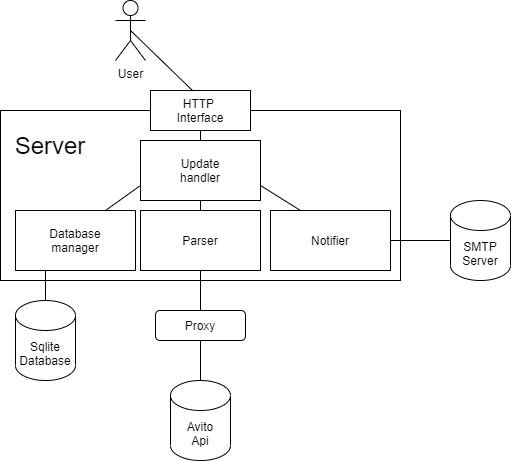

The diagram above was exported from draw.io. Its source (the exported page's mxGraphModel, read from the mxfile embedded in the PNG):
<mxGraphModel dx="981" dy="527" grid="1" gridSize="10" guides="1" tooltips="1" connect="1" arrows="1" fold="1" page="1" pageScale="1" pageWidth="827" pageHeight="1169" math="0" shadow="0">
  <root>
    <mxCell id="0" />
    <mxCell id="1" parent="0" />
    <mxCell id="CGM7OY7ghP2opKILfqxJ-9" value="&lt;font style=&quot;font-size: 24px&quot;&gt;Server&lt;/font&gt;" style="rounded=0;whiteSpace=wrap;html=1;spacingTop=-100;spacingLeft=-300;" vertex="1" parent="1">
      <mxGeometry x="140" y="340" width="400" height="170" as="geometry" />
    </mxCell>
    <mxCell id="CGM7OY7ghP2opKILfqxJ-1" value="HTTP&amp;nbsp;&lt;br&gt;Interface" style="rounded=0;whiteSpace=wrap;html=1;" vertex="1" parent="1">
      <mxGeometry x="290" y="320" width="100" height="40" as="geometry" />
    </mxCell>
    <mxCell id="CGM7OY7ghP2opKILfqxJ-2" value="Update&lt;br&gt;handler" style="rounded=0;whiteSpace=wrap;html=1;" vertex="1" parent="1">
      <mxGeometry x="280" y="370" width="120" height="60" as="geometry" />
    </mxCell>
    <mxCell id="CGM7OY7ghP2opKILfqxJ-3" value="Database&lt;br&gt;manager" style="rounded=0;whiteSpace=wrap;html=1;" vertex="1" parent="1">
      <mxGeometry x="155" y="440" width="120" height="60" as="geometry" />
    </mxCell>
    <mxCell id="CGM7OY7ghP2opKILfqxJ-4" value="Parser&lt;br&gt;" style="rounded=0;whiteSpace=wrap;html=1;" vertex="1" parent="1">
      <mxGeometry x="280" y="440" width="120" height="60" as="geometry" />
    </mxCell>
    <mxCell id="CGM7OY7ghP2opKILfqxJ-5" value="Notifier" style="rounded=0;whiteSpace=wrap;html=1;" vertex="1" parent="1">
      <mxGeometry x="410" y="440" width="120" height="60" as="geometry" />
    </mxCell>
    <mxCell id="CGM7OY7ghP2opKILfqxJ-10" value="SMTP&lt;br&gt;Server" style="shape=cylinder3;whiteSpace=wrap;html=1;boundedLbl=1;backgroundOutline=1;size=15;" vertex="1" parent="1">
      <mxGeometry x="590" y="430" width="60" height="80" as="geometry" />
    </mxCell>
    <mxCell id="CGM7OY7ghP2opKILfqxJ-11" value="Avito&lt;br&gt;Api" style="shape=cylinder3;whiteSpace=wrap;html=1;boundedLbl=1;backgroundOutline=1;size=15;" vertex="1" parent="1">
      <mxGeometry x="310" y="610" width="60" height="80" as="geometry" />
    </mxCell>
    <mxCell id="CGM7OY7ghP2opKILfqxJ-12" value="Sqlite&lt;br&gt;Database" style="shape=cylinder3;whiteSpace=wrap;html=1;boundedLbl=1;backgroundOutline=1;size=15;" vertex="1" parent="1">
      <mxGeometry x="155" y="530" width="60" height="80" as="geometry" />
    </mxCell>
    <mxCell id="CGM7OY7ghP2opKILfqxJ-14" value="User&lt;br&gt;" style="shape=umlActor;verticalLabelPosition=bottom;verticalAlign=top;html=1;outlineConnect=0;" vertex="1" parent="1">
      <mxGeometry x="255" y="230" width="30" height="60" as="geometry" />
    </mxCell>
    <mxCell id="CGM7OY7ghP2opKILfqxJ-15" value="" style="endArrow=none;html=1;exitX=0.42;exitY=0;exitDx=0;exitDy=0;exitPerimeter=0;entryX=0.5;entryY=0.5;entryDx=0;entryDy=0;entryPerimeter=0;" edge="1" parent="1" source="CGM7OY7ghP2opKILfqxJ-1" target="CGM7OY7ghP2opKILfqxJ-14">
      <mxGeometry width="50" height="50" relative="1" as="geometry">
        <mxPoint x="320" y="260" as="sourcePoint" />
        <mxPoint x="370" y="210" as="targetPoint" />
      </mxGeometry>
    </mxCell>
    <mxCell id="CGM7OY7ghP2opKILfqxJ-18" value="" style="endArrow=none;html=1;entryX=0.5;entryY=1;entryDx=0;entryDy=0;exitX=0.5;exitY=0;exitDx=0;exitDy=0;" edge="1" parent="1" source="CGM7OY7ghP2opKILfqxJ-2" target="CGM7OY7ghP2opKILfqxJ-1">
      <mxGeometry width="50" height="50" relative="1" as="geometry">
        <mxPoint x="390" y="550" as="sourcePoint" />
        <mxPoint x="440" y="500" as="targetPoint" />
      </mxGeometry>
    </mxCell>
    <mxCell id="CGM7OY7ghP2opKILfqxJ-19" value="" style="endArrow=none;html=1;exitX=0.75;exitY=0;exitDx=0;exitDy=0;entryX=0;entryY=0.75;entryDx=0;entryDy=0;" edge="1" parent="1" source="CGM7OY7ghP2opKILfqxJ-3" target="CGM7OY7ghP2opKILfqxJ-2">
      <mxGeometry width="50" height="50" relative="1" as="geometry">
        <mxPoint x="390" y="550" as="sourcePoint" />
        <mxPoint x="440" y="500" as="targetPoint" />
      </mxGeometry>
    </mxCell>
    <mxCell id="CGM7OY7ghP2opKILfqxJ-20" value="" style="endArrow=none;html=1;exitX=0.5;exitY=0;exitDx=0;exitDy=0;entryX=0.5;entryY=1;entryDx=0;entryDy=0;" edge="1" parent="1" source="CGM7OY7ghP2opKILfqxJ-4" target="CGM7OY7ghP2opKILfqxJ-2">
      <mxGeometry width="50" height="50" relative="1" as="geometry">
        <mxPoint x="390" y="550" as="sourcePoint" />
        <mxPoint x="440" y="500" as="targetPoint" />
      </mxGeometry>
    </mxCell>
    <mxCell id="CGM7OY7ghP2opKILfqxJ-21" value="" style="endArrow=none;html=1;entryX=0.25;entryY=0;entryDx=0;entryDy=0;exitX=1;exitY=0.75;exitDx=0;exitDy=0;" edge="1" parent="1" source="CGM7OY7ghP2opKILfqxJ-2" target="CGM7OY7ghP2opKILfqxJ-5">
      <mxGeometry width="50" height="50" relative="1" as="geometry">
        <mxPoint x="380" y="440" as="sourcePoint" />
        <mxPoint x="430" y="390" as="targetPoint" />
      </mxGeometry>
    </mxCell>
    <mxCell id="CGM7OY7ghP2opKILfqxJ-22" value="" style="endArrow=none;html=1;entryX=1;entryY=0.5;entryDx=0;entryDy=0;" edge="1" parent="1" source="CGM7OY7ghP2opKILfqxJ-10" target="CGM7OY7ghP2opKILfqxJ-5">
      <mxGeometry width="50" height="50" relative="1" as="geometry">
        <mxPoint x="380" y="560" as="sourcePoint" />
        <mxPoint x="430" y="510" as="targetPoint" />
      </mxGeometry>
    </mxCell>
    <mxCell id="CGM7OY7ghP2opKILfqxJ-24" value="Proxy" style="rounded=1;whiteSpace=wrap;html=1;" vertex="1" parent="1">
      <mxGeometry x="295" y="540" width="90" height="30" as="geometry" />
    </mxCell>
    <mxCell id="CGM7OY7ghP2opKILfqxJ-25" value="" style="endArrow=none;html=1;entryX=0.5;entryY=1;entryDx=0;entryDy=0;exitX=0.5;exitY=0;exitDx=0;exitDy=0;" edge="1" parent="1" source="CGM7OY7ghP2opKILfqxJ-24" target="CGM7OY7ghP2opKILfqxJ-4">
      <mxGeometry width="50" height="50" relative="1" as="geometry">
        <mxPoint x="450" y="560" as="sourcePoint" />
        <mxPoint x="500" y="510" as="targetPoint" />
      </mxGeometry>
    </mxCell>
    <mxCell id="CGM7OY7ghP2opKILfqxJ-26" value="" style="endArrow=none;html=1;exitX=0.5;exitY=1;exitDx=0;exitDy=0;entryX=0.5;entryY=0;entryDx=0;entryDy=0;entryPerimeter=0;" edge="1" parent="1" source="CGM7OY7ghP2opKILfqxJ-24" target="CGM7OY7ghP2opKILfqxJ-11">
      <mxGeometry width="50" height="50" relative="1" as="geometry">
        <mxPoint x="450" y="560" as="sourcePoint" />
        <mxPoint x="500" y="510" as="targetPoint" />
      </mxGeometry>
    </mxCell>
    <mxCell id="CGM7OY7ghP2opKILfqxJ-27" value="" style="endArrow=none;html=1;exitX=0.5;exitY=0;exitDx=0;exitDy=0;exitPerimeter=0;entryX=0.25;entryY=1;entryDx=0;entryDy=0;" edge="1" parent="1" source="CGM7OY7ghP2opKILfqxJ-12" target="CGM7OY7ghP2opKILfqxJ-3">
      <mxGeometry width="50" height="50" relative="1" as="geometry">
        <mxPoint x="450" y="560" as="sourcePoint" />
        <mxPoint x="500" y="510" as="targetPoint" />
      </mxGeometry>
    </mxCell>
  </root>
</mxGraphModel>